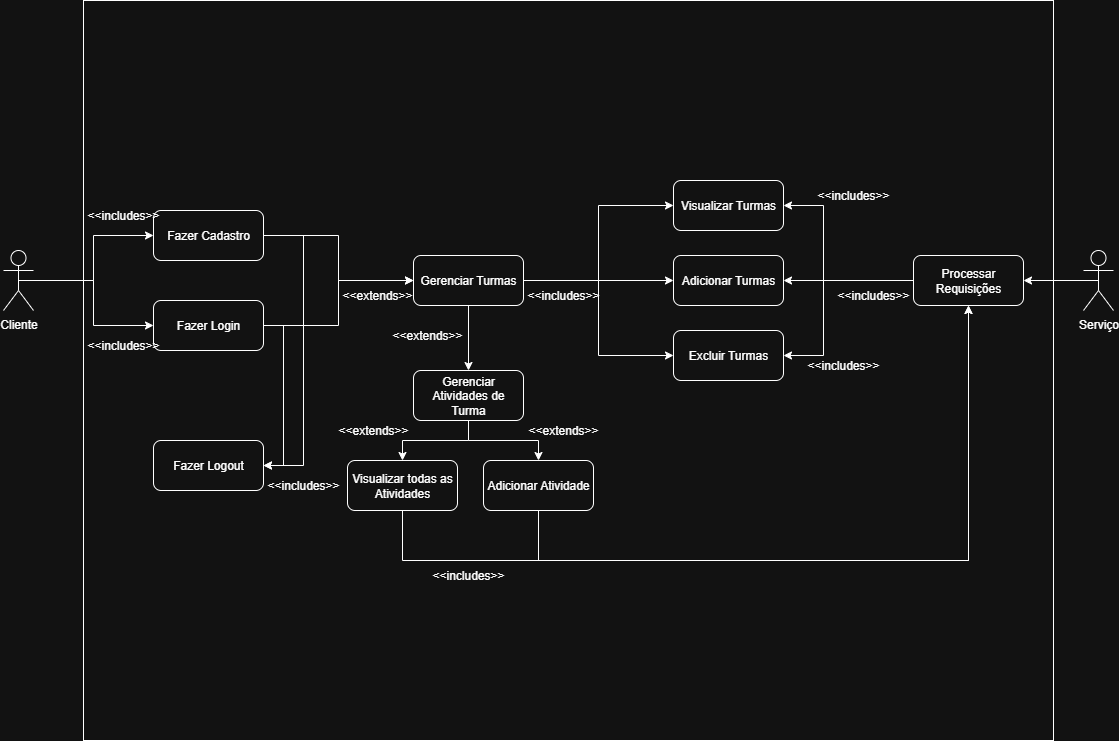

The diagram above was exported from draw.io. Its source (the exported page's mxGraphModel, read from the mxfile embedded in the PNG):
<mxGraphModel dx="1630" dy="859" grid="1" gridSize="10" guides="1" tooltips="1" connect="1" arrows="1" fold="1" page="1" pageScale="1" pageWidth="827" pageHeight="1169" math="0" shadow="0">
  <root>
    <mxCell id="0" />
    <mxCell id="1" parent="0" />
    <mxCell id="F_rbZpswKiv8PkRFJEsR-4" value="" style="rounded=0;whiteSpace=wrap;html=1;" parent="1" vertex="1">
      <mxGeometry x="150" y="140" width="970" height="740" as="geometry" />
    </mxCell>
    <mxCell id="F_rbZpswKiv8PkRFJEsR-17" style="edgeStyle=orthogonalEdgeStyle;rounded=0;orthogonalLoop=1;jettySize=auto;html=1;exitX=0.5;exitY=0.5;exitDx=0;exitDy=0;exitPerimeter=0;entryX=0;entryY=0.5;entryDx=0;entryDy=0;" parent="1" source="F_rbZpswKiv8PkRFJEsR-1" target="F_rbZpswKiv8PkRFJEsR-9" edge="1">
      <mxGeometry relative="1" as="geometry" />
    </mxCell>
    <mxCell id="F_rbZpswKiv8PkRFJEsR-18" style="edgeStyle=orthogonalEdgeStyle;rounded=0;orthogonalLoop=1;jettySize=auto;html=1;exitX=0.5;exitY=0.5;exitDx=0;exitDy=0;exitPerimeter=0;entryX=0;entryY=0.5;entryDx=0;entryDy=0;" parent="1" source="F_rbZpswKiv8PkRFJEsR-1" target="F_rbZpswKiv8PkRFJEsR-8" edge="1">
      <mxGeometry relative="1" as="geometry" />
    </mxCell>
    <mxCell id="F_rbZpswKiv8PkRFJEsR-1" value="Cliente" style="shape=umlActor;verticalLabelPosition=bottom;verticalAlign=top;html=1;outlineConnect=0;" parent="1" vertex="1">
      <mxGeometry x="70" y="390" width="30" height="60" as="geometry" />
    </mxCell>
    <mxCell id="F_rbZpswKiv8PkRFJEsR-45" style="edgeStyle=orthogonalEdgeStyle;rounded=0;orthogonalLoop=1;jettySize=auto;html=1;exitX=0.5;exitY=0.5;exitDx=0;exitDy=0;exitPerimeter=0;entryX=1;entryY=0.5;entryDx=0;entryDy=0;" parent="1" source="F_rbZpswKiv8PkRFJEsR-2" target="F_rbZpswKiv8PkRFJEsR-44" edge="1">
      <mxGeometry relative="1" as="geometry" />
    </mxCell>
    <mxCell id="F_rbZpswKiv8PkRFJEsR-2" value="Serviço" style="shape=umlActor;verticalLabelPosition=bottom;verticalAlign=top;html=1;outlineConnect=0;" parent="1" vertex="1">
      <mxGeometry x="1150" y="390" width="30" height="60" as="geometry" />
    </mxCell>
    <mxCell id="F_rbZpswKiv8PkRFJEsR-22" style="edgeStyle=orthogonalEdgeStyle;rounded=0;orthogonalLoop=1;jettySize=auto;html=1;exitX=1;exitY=0.5;exitDx=0;exitDy=0;entryX=0;entryY=0.5;entryDx=0;entryDy=0;" parent="1" source="F_rbZpswKiv8PkRFJEsR-8" target="F_rbZpswKiv8PkRFJEsR-19" edge="1">
      <mxGeometry relative="1" as="geometry" />
    </mxCell>
    <mxCell id="F_rbZpswKiv8PkRFJEsR-59" style="edgeStyle=orthogonalEdgeStyle;rounded=0;orthogonalLoop=1;jettySize=auto;html=1;exitX=1;exitY=0.5;exitDx=0;exitDy=0;entryX=1;entryY=0.5;entryDx=0;entryDy=0;" parent="1" source="F_rbZpswKiv8PkRFJEsR-8" target="F_rbZpswKiv8PkRFJEsR-58" edge="1">
      <mxGeometry relative="1" as="geometry" />
    </mxCell>
    <mxCell id="F_rbZpswKiv8PkRFJEsR-8" value="Fazer Login" style="rounded=1;whiteSpace=wrap;html=1;" parent="1" vertex="1">
      <mxGeometry x="220" y="440" width="110" height="50" as="geometry" />
    </mxCell>
    <mxCell id="F_rbZpswKiv8PkRFJEsR-20" style="edgeStyle=orthogonalEdgeStyle;rounded=0;orthogonalLoop=1;jettySize=auto;html=1;exitX=1;exitY=0.5;exitDx=0;exitDy=0;entryX=0;entryY=0.5;entryDx=0;entryDy=0;" parent="1" source="F_rbZpswKiv8PkRFJEsR-9" target="F_rbZpswKiv8PkRFJEsR-19" edge="1">
      <mxGeometry relative="1" as="geometry" />
    </mxCell>
    <mxCell id="F_rbZpswKiv8PkRFJEsR-60" style="edgeStyle=orthogonalEdgeStyle;rounded=0;orthogonalLoop=1;jettySize=auto;html=1;exitX=1;exitY=0.5;exitDx=0;exitDy=0;entryX=1;entryY=0.5;entryDx=0;entryDy=0;" parent="1" source="F_rbZpswKiv8PkRFJEsR-9" target="F_rbZpswKiv8PkRFJEsR-58" edge="1">
      <mxGeometry relative="1" as="geometry">
        <Array as="points">
          <mxPoint x="370" y="375" />
          <mxPoint x="370" y="605" />
        </Array>
      </mxGeometry>
    </mxCell>
    <mxCell id="F_rbZpswKiv8PkRFJEsR-9" value="Fazer Cadastro" style="rounded=1;whiteSpace=wrap;html=1;" parent="1" vertex="1">
      <mxGeometry x="220" y="350" width="110" height="50" as="geometry" />
    </mxCell>
    <mxCell id="F_rbZpswKiv8PkRFJEsR-31" style="edgeStyle=orthogonalEdgeStyle;rounded=0;orthogonalLoop=1;jettySize=auto;html=1;exitX=1;exitY=0.5;exitDx=0;exitDy=0;entryX=0;entryY=0.5;entryDx=0;entryDy=0;" parent="1" source="F_rbZpswKiv8PkRFJEsR-19" target="F_rbZpswKiv8PkRFJEsR-29" edge="1">
      <mxGeometry relative="1" as="geometry" />
    </mxCell>
    <mxCell id="F_rbZpswKiv8PkRFJEsR-32" style="edgeStyle=orthogonalEdgeStyle;rounded=0;orthogonalLoop=1;jettySize=auto;html=1;exitX=1;exitY=0.5;exitDx=0;exitDy=0;entryX=0;entryY=0.5;entryDx=0;entryDy=0;" parent="1" source="F_rbZpswKiv8PkRFJEsR-19" target="F_rbZpswKiv8PkRFJEsR-28" edge="1">
      <mxGeometry relative="1" as="geometry" />
    </mxCell>
    <mxCell id="F_rbZpswKiv8PkRFJEsR-33" style="edgeStyle=orthogonalEdgeStyle;rounded=0;orthogonalLoop=1;jettySize=auto;html=1;exitX=1;exitY=0.5;exitDx=0;exitDy=0;entryX=0;entryY=0.5;entryDx=0;entryDy=0;" parent="1" source="F_rbZpswKiv8PkRFJEsR-19" target="F_rbZpswKiv8PkRFJEsR-30" edge="1">
      <mxGeometry relative="1" as="geometry" />
    </mxCell>
    <mxCell id="F_rbZpswKiv8PkRFJEsR-36" style="edgeStyle=orthogonalEdgeStyle;rounded=0;orthogonalLoop=1;jettySize=auto;html=1;exitX=0.5;exitY=1;exitDx=0;exitDy=0;entryX=0.5;entryY=0;entryDx=0;entryDy=0;" parent="1" source="F_rbZpswKiv8PkRFJEsR-19" target="F_rbZpswKiv8PkRFJEsR-35" edge="1">
      <mxGeometry relative="1" as="geometry" />
    </mxCell>
    <mxCell id="F_rbZpswKiv8PkRFJEsR-19" value="Gerenciar Turmas" style="rounded=1;whiteSpace=wrap;html=1;" parent="1" vertex="1">
      <mxGeometry x="480" y="395" width="110" height="50" as="geometry" />
    </mxCell>
    <mxCell id="F_rbZpswKiv8PkRFJEsR-23" value="&amp;lt;&amp;lt;includes&amp;gt;&amp;gt;" style="text;html=1;align=center;verticalAlign=middle;whiteSpace=wrap;rounded=0;" parent="1" vertex="1">
      <mxGeometry x="160" y="470" width="60" height="30" as="geometry" />
    </mxCell>
    <mxCell id="F_rbZpswKiv8PkRFJEsR-24" value="&amp;lt;&amp;lt;includes&amp;gt;&amp;gt;" style="text;html=1;align=center;verticalAlign=middle;whiteSpace=wrap;rounded=0;" parent="1" vertex="1">
      <mxGeometry x="160" y="340" width="60" height="30" as="geometry" />
    </mxCell>
    <mxCell id="F_rbZpswKiv8PkRFJEsR-25" value="&amp;lt;&amp;lt;extends&amp;gt;&amp;gt;" style="text;html=1;align=center;verticalAlign=middle;whiteSpace=wrap;rounded=0;" parent="1" vertex="1">
      <mxGeometry x="414" y="420" width="60" height="30" as="geometry" />
    </mxCell>
    <mxCell id="F_rbZpswKiv8PkRFJEsR-28" value="Visualizar Turmas" style="rounded=1;whiteSpace=wrap;html=1;" parent="1" vertex="1">
      <mxGeometry x="740" y="320" width="110" height="50" as="geometry" />
    </mxCell>
    <mxCell id="F_rbZpswKiv8PkRFJEsR-29" value="Adicionar Turmas" style="rounded=1;whiteSpace=wrap;html=1;" parent="1" vertex="1">
      <mxGeometry x="740" y="395" width="110" height="50" as="geometry" />
    </mxCell>
    <mxCell id="F_rbZpswKiv8PkRFJEsR-30" value="Excluir Turmas" style="rounded=1;whiteSpace=wrap;html=1;" parent="1" vertex="1">
      <mxGeometry x="740" y="470" width="110" height="50" as="geometry" />
    </mxCell>
    <mxCell id="F_rbZpswKiv8PkRFJEsR-34" value="&amp;lt;&amp;lt;includes&amp;gt;&amp;gt;" style="text;html=1;align=center;verticalAlign=middle;whiteSpace=wrap;rounded=0;" parent="1" vertex="1">
      <mxGeometry x="600" y="420" width="60" height="30" as="geometry" />
    </mxCell>
    <mxCell id="F_rbZpswKiv8PkRFJEsR-39" style="edgeStyle=orthogonalEdgeStyle;rounded=0;orthogonalLoop=1;jettySize=auto;html=1;exitX=0.5;exitY=1;exitDx=0;exitDy=0;entryX=0.5;entryY=0;entryDx=0;entryDy=0;" parent="1" source="F_rbZpswKiv8PkRFJEsR-35" target="F_rbZpswKiv8PkRFJEsR-37" edge="1">
      <mxGeometry relative="1" as="geometry" />
    </mxCell>
    <mxCell id="F_rbZpswKiv8PkRFJEsR-40" style="edgeStyle=orthogonalEdgeStyle;rounded=0;orthogonalLoop=1;jettySize=auto;html=1;exitX=0.5;exitY=1;exitDx=0;exitDy=0;entryX=0.5;entryY=0;entryDx=0;entryDy=0;" parent="1" source="F_rbZpswKiv8PkRFJEsR-35" target="F_rbZpswKiv8PkRFJEsR-38" edge="1">
      <mxGeometry relative="1" as="geometry" />
    </mxCell>
    <mxCell id="F_rbZpswKiv8PkRFJEsR-35" value="Gerenciar Atividades de Turma" style="rounded=1;whiteSpace=wrap;html=1;" parent="1" vertex="1">
      <mxGeometry x="480" y="510" width="110" height="50" as="geometry" />
    </mxCell>
    <mxCell id="F_rbZpswKiv8PkRFJEsR-55" style="edgeStyle=orthogonalEdgeStyle;rounded=0;orthogonalLoop=1;jettySize=auto;html=1;exitX=0.5;exitY=1;exitDx=0;exitDy=0;entryX=0.5;entryY=1;entryDx=0;entryDy=0;" parent="1" source="F_rbZpswKiv8PkRFJEsR-37" target="F_rbZpswKiv8PkRFJEsR-44" edge="1">
      <mxGeometry relative="1" as="geometry">
        <Array as="points">
          <mxPoint x="469" y="700" />
          <mxPoint x="1035" y="700" />
        </Array>
      </mxGeometry>
    </mxCell>
    <mxCell id="F_rbZpswKiv8PkRFJEsR-37" value="Visualizar todas as Atividades" style="rounded=1;whiteSpace=wrap;html=1;" parent="1" vertex="1">
      <mxGeometry x="414" y="600" width="110" height="50" as="geometry" />
    </mxCell>
    <mxCell id="F_rbZpswKiv8PkRFJEsR-57" style="edgeStyle=orthogonalEdgeStyle;rounded=0;orthogonalLoop=1;jettySize=auto;html=1;exitX=0.5;exitY=1;exitDx=0;exitDy=0;entryX=0.5;entryY=1;entryDx=0;entryDy=0;" parent="1" source="F_rbZpswKiv8PkRFJEsR-38" target="F_rbZpswKiv8PkRFJEsR-44" edge="1">
      <mxGeometry relative="1" as="geometry">
        <Array as="points">
          <mxPoint x="605" y="700" />
          <mxPoint x="1035" y="700" />
        </Array>
      </mxGeometry>
    </mxCell>
    <mxCell id="F_rbZpswKiv8PkRFJEsR-38" value="Adicionar Atividade" style="rounded=1;whiteSpace=wrap;html=1;" parent="1" vertex="1">
      <mxGeometry x="550" y="600" width="110" height="50" as="geometry" />
    </mxCell>
    <mxCell id="F_rbZpswKiv8PkRFJEsR-41" value="&amp;lt;&amp;lt;extends&amp;gt;&amp;gt;" style="text;html=1;align=center;verticalAlign=middle;whiteSpace=wrap;rounded=0;" parent="1" vertex="1">
      <mxGeometry x="464" y="460" width="60" height="30" as="geometry" />
    </mxCell>
    <mxCell id="F_rbZpswKiv8PkRFJEsR-42" value="&amp;lt;&amp;lt;extends&amp;gt;&amp;gt;" style="text;html=1;align=center;verticalAlign=middle;whiteSpace=wrap;rounded=0;" parent="1" vertex="1">
      <mxGeometry x="410" y="555" width="60" height="30" as="geometry" />
    </mxCell>
    <mxCell id="F_rbZpswKiv8PkRFJEsR-43" value="&amp;lt;&amp;lt;extends&amp;gt;&amp;gt;" style="text;html=1;align=center;verticalAlign=middle;whiteSpace=wrap;rounded=0;" parent="1" vertex="1">
      <mxGeometry x="600" y="555" width="60" height="30" as="geometry" />
    </mxCell>
    <mxCell id="F_rbZpswKiv8PkRFJEsR-46" style="edgeStyle=orthogonalEdgeStyle;rounded=0;orthogonalLoop=1;jettySize=auto;html=1;exitX=0;exitY=0.5;exitDx=0;exitDy=0;entryX=1;entryY=0.5;entryDx=0;entryDy=0;" parent="1" source="F_rbZpswKiv8PkRFJEsR-44" target="F_rbZpswKiv8PkRFJEsR-28" edge="1">
      <mxGeometry relative="1" as="geometry">
        <Array as="points">
          <mxPoint x="890" y="420" />
          <mxPoint x="890" y="345" />
        </Array>
      </mxGeometry>
    </mxCell>
    <mxCell id="F_rbZpswKiv8PkRFJEsR-47" style="edgeStyle=orthogonalEdgeStyle;rounded=0;orthogonalLoop=1;jettySize=auto;html=1;exitX=0;exitY=0.5;exitDx=0;exitDy=0;entryX=1;entryY=0.5;entryDx=0;entryDy=0;" parent="1" source="F_rbZpswKiv8PkRFJEsR-44" target="F_rbZpswKiv8PkRFJEsR-29" edge="1">
      <mxGeometry relative="1" as="geometry" />
    </mxCell>
    <mxCell id="F_rbZpswKiv8PkRFJEsR-48" style="edgeStyle=orthogonalEdgeStyle;rounded=0;orthogonalLoop=1;jettySize=auto;html=1;exitX=0;exitY=0.5;exitDx=0;exitDy=0;entryX=1;entryY=0.5;entryDx=0;entryDy=0;" parent="1" source="F_rbZpswKiv8PkRFJEsR-44" target="F_rbZpswKiv8PkRFJEsR-30" edge="1">
      <mxGeometry relative="1" as="geometry">
        <Array as="points">
          <mxPoint x="890" y="420" />
          <mxPoint x="890" y="495" />
        </Array>
      </mxGeometry>
    </mxCell>
    <mxCell id="F_rbZpswKiv8PkRFJEsR-44" value="Processar Requisições" style="rounded=1;whiteSpace=wrap;html=1;" parent="1" vertex="1">
      <mxGeometry x="980" y="395" width="110" height="50" as="geometry" />
    </mxCell>
    <mxCell id="F_rbZpswKiv8PkRFJEsR-51" value="&amp;lt;&amp;lt;includes&amp;gt;&amp;gt;" style="text;html=1;align=center;verticalAlign=middle;whiteSpace=wrap;rounded=0;" parent="1" vertex="1">
      <mxGeometry x="505" y="700" width="60" height="30" as="geometry" />
    </mxCell>
    <mxCell id="F_rbZpswKiv8PkRFJEsR-52" value="&amp;lt;&amp;lt;includes&amp;gt;&amp;gt;" style="text;html=1;align=center;verticalAlign=middle;whiteSpace=wrap;rounded=0;" parent="1" vertex="1">
      <mxGeometry x="880" y="490" width="60" height="30" as="geometry" />
    </mxCell>
    <mxCell id="F_rbZpswKiv8PkRFJEsR-53" value="&amp;lt;&amp;lt;includes&amp;gt;&amp;gt;" style="text;html=1;align=center;verticalAlign=middle;whiteSpace=wrap;rounded=0;" parent="1" vertex="1">
      <mxGeometry x="890" y="320" width="60" height="30" as="geometry" />
    </mxCell>
    <mxCell id="F_rbZpswKiv8PkRFJEsR-54" value="&amp;lt;&amp;lt;includes&amp;gt;&amp;gt;" style="text;html=1;align=center;verticalAlign=middle;whiteSpace=wrap;rounded=0;" parent="1" vertex="1">
      <mxGeometry x="910" y="420" width="60" height="30" as="geometry" />
    </mxCell>
    <mxCell id="F_rbZpswKiv8PkRFJEsR-58" value="Fazer Logout" style="rounded=1;whiteSpace=wrap;html=1;" parent="1" vertex="1">
      <mxGeometry x="220" y="580" width="110" height="50" as="geometry" />
    </mxCell>
    <mxCell id="F_rbZpswKiv8PkRFJEsR-61" value="&amp;lt;&amp;lt;includes&amp;gt;&amp;gt;" style="text;html=1;align=center;verticalAlign=middle;whiteSpace=wrap;rounded=0;" parent="1" vertex="1">
      <mxGeometry x="340" y="610" width="60" height="30" as="geometry" />
    </mxCell>
  </root>
</mxGraphModel>